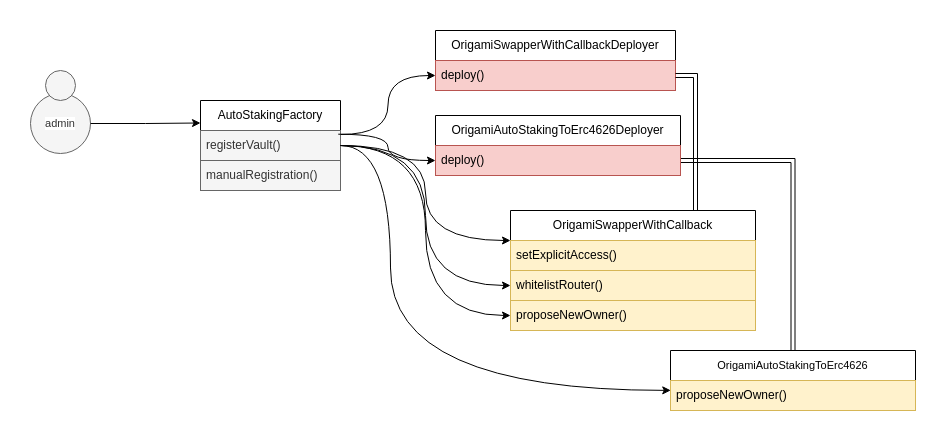

The diagram above was exported from draw.io. Its source (the exported page's mxGraphModel, read from the mxfile embedded in the PNG):
<mxGraphModel dx="2517" dy="1003" grid="1" gridSize="10" guides="1" tooltips="1" connect="1" arrows="1" fold="1" page="1" pageScale="1" pageWidth="850" pageHeight="1100" math="0" shadow="0">
  <root>
    <mxCell id="0" />
    <mxCell id="1" parent="0" />
    <mxCell id="2" style="edgeStyle=orthogonalEdgeStyle;rounded=0;orthogonalLoop=1;jettySize=auto;html=1;exitX=1;exitY=0.133;exitDx=0;exitDy=0;curved=1;exitPerimeter=0;" edge="1" source="5" target="9" parent="1">
      <mxGeometry relative="1" as="geometry" />
    </mxCell>
    <mxCell id="3" style="edgeStyle=orthogonalEdgeStyle;shape=connector;curved=1;rounded=0;orthogonalLoop=1;jettySize=auto;html=1;exitX=1;exitY=0.5;exitDx=0;exitDy=0;entryX=0;entryY=0.5;entryDx=0;entryDy=0;strokeColor=default;align=center;verticalAlign=middle;fontFamily=Helvetica;fontSize=11;fontColor=default;labelBackgroundColor=default;endArrow=classic;" edge="1" source="4" target="22" parent="1">
      <mxGeometry relative="1" as="geometry" />
    </mxCell>
    <mxCell id="4" value="AutoStakingFactory" style="swimlane;fontStyle=0;childLayout=stackLayout;horizontal=1;startSize=30;horizontalStack=0;resizeParent=1;resizeParentMax=0;resizeLast=0;collapsible=1;marginBottom=0;whiteSpace=wrap;html=1;" vertex="1" parent="1">
      <mxGeometry x="70" y="210" width="140" height="90" as="geometry" />
    </mxCell>
    <mxCell id="5" value="registerVault()" style="text;strokeColor=#666666;fillColor=#f5f5f5;align=left;verticalAlign=middle;spacingLeft=4;spacingRight=4;overflow=hidden;points=[[0,0.5],[1,0.5]];portConstraint=eastwest;rotatable=0;whiteSpace=wrap;html=1;fontColor=#333333;" vertex="1" parent="4">
      <mxGeometry y="30" width="140" height="30" as="geometry" />
    </mxCell>
    <mxCell id="6" value="manualRegistration()" style="text;strokeColor=#666666;fillColor=#f5f5f5;align=left;verticalAlign=middle;spacingLeft=4;spacingRight=4;overflow=hidden;points=[[0,0.5],[1,0.5]];portConstraint=eastwest;rotatable=0;whiteSpace=wrap;html=1;fontColor=#333333;" vertex="1" parent="4">
      <mxGeometry y="60" width="140" height="30" as="geometry" />
    </mxCell>
    <mxCell id="7" style="edgeStyle=orthogonalEdgeStyle;rounded=0;orthogonalLoop=1;jettySize=auto;html=1;exitX=1;exitY=0.5;exitDx=0;exitDy=0;" edge="1" parent="4" source="4" target="5">
      <mxGeometry relative="1" as="geometry" />
    </mxCell>
    <mxCell id="8" value="&lt;div style=&quot;line-height: 19px;&quot;&gt;OrigamiSwapperWithCallbackDeployer&lt;/div&gt;" style="swimlane;fontStyle=0;childLayout=stackLayout;horizontal=1;startSize=30;horizontalStack=0;resizeParent=1;resizeParentMax=0;resizeLast=0;collapsible=1;marginBottom=0;whiteSpace=wrap;html=1;" vertex="1" parent="1">
      <mxGeometry x="305" y="140" width="240" height="60" as="geometry" />
    </mxCell>
    <mxCell id="9" value="deploy()" style="text;strokeColor=#b85450;fillColor=#f8cecc;align=left;verticalAlign=middle;spacingLeft=4;spacingRight=4;overflow=hidden;points=[[0,0.5],[1,0.5]];portConstraint=eastwest;rotatable=0;whiteSpace=wrap;html=1;" vertex="1" parent="8">
      <mxGeometry y="30" width="240" height="30" as="geometry" />
    </mxCell>
    <mxCell id="10" style="edgeStyle=orthogonalEdgeStyle;shape=link;curved=1;rounded=0;orthogonalLoop=1;jettySize=auto;html=1;exitX=1;exitY=0.5;exitDx=0;exitDy=0;entryX=0.5;entryY=0;entryDx=0;entryDy=0;strokeColor=default;align=center;verticalAlign=middle;fontFamily=Helvetica;fontSize=11;fontColor=default;labelBackgroundColor=default;endArrow=classic;" edge="1" source="16" target="24" parent="1">
      <mxGeometry relative="1" as="geometry">
        <mxPoint x="675" y="270" as="targetPoint" />
      </mxGeometry>
    </mxCell>
    <mxCell id="11" value="" style="group" vertex="1" connectable="0" parent="1">
      <mxGeometry x="-100" y="173" width="60" height="90" as="geometry" />
    </mxCell>
    <mxCell id="12" value="admin" style="ellipse;whiteSpace=wrap;html=1;aspect=fixed;fontFamily=Helvetica;fontSize=11;labelBackgroundColor=default;fillColor=#f5f5f5;strokeColor=#666666;fontColor=#333333;" vertex="1" parent="11">
      <mxGeometry y="30" width="60" height="60" as="geometry" />
    </mxCell>
    <mxCell id="13" value="" style="ellipse;whiteSpace=wrap;html=1;aspect=fixed;fontFamily=Helvetica;fontSize=11;labelBackgroundColor=default;fillColor=#f5f5f5;strokeColor=#666666;fontColor=#333333;" vertex="1" parent="11">
      <mxGeometry x="15" y="7" width="30" height="30" as="geometry" />
    </mxCell>
    <mxCell id="14" style="edgeStyle=orthogonalEdgeStyle;rounded=0;orthogonalLoop=1;jettySize=auto;html=1;exitX=1;exitY=0.5;exitDx=0;exitDy=0;entryX=0;entryY=0.25;entryDx=0;entryDy=0;" edge="1" source="12" target="4" parent="1">
      <mxGeometry relative="1" as="geometry" />
    </mxCell>
    <mxCell id="15" value="&lt;div style=&quot;line-height: 19px;&quot;&gt;OrigamiAutoStakingToErc4626Deployer&lt;/div&gt;" style="swimlane;fontStyle=0;childLayout=stackLayout;horizontal=1;startSize=30;horizontalStack=0;resizeParent=1;resizeParentMax=0;resizeLast=0;collapsible=1;marginBottom=0;whiteSpace=wrap;html=1;" vertex="1" parent="1">
      <mxGeometry x="305" y="225" width="245" height="60" as="geometry" />
    </mxCell>
    <mxCell id="16" value="deploy()" style="text;strokeColor=#b85450;fillColor=#f8cecc;align=left;verticalAlign=middle;spacingLeft=4;spacingRight=4;overflow=hidden;points=[[0,0.5],[1,0.5]];portConstraint=eastwest;rotatable=0;whiteSpace=wrap;html=1;" vertex="1" parent="15">
      <mxGeometry y="30" width="245" height="30" as="geometry" />
    </mxCell>
    <mxCell id="17" style="edgeStyle=orthogonalEdgeStyle;shape=connector;curved=1;rounded=0;orthogonalLoop=1;jettySize=auto;html=1;exitX=0.984;exitY=0.123;exitDx=0;exitDy=0;entryX=0;entryY=0.5;entryDx=0;entryDy=0;strokeColor=default;align=center;verticalAlign=middle;fontFamily=Helvetica;fontSize=11;fontColor=default;labelBackgroundColor=default;endArrow=classic;exitPerimeter=0;" edge="1" source="5" target="16" parent="1">
      <mxGeometry relative="1" as="geometry" />
    </mxCell>
    <mxCell id="18" style="edgeStyle=orthogonalEdgeStyle;shape=connector;curved=1;rounded=0;orthogonalLoop=1;jettySize=auto;html=1;exitX=1;exitY=0.5;exitDx=0;exitDy=0;strokeColor=default;align=center;verticalAlign=middle;fontFamily=Helvetica;fontSize=11;fontColor=default;labelBackgroundColor=default;endArrow=classic;entryX=0;entryY=0.25;entryDx=0;entryDy=0;" edge="1" source="5" target="19" parent="1">
      <mxGeometry relative="1" as="geometry">
        <mxPoint x="640" y="218" as="targetPoint" />
      </mxGeometry>
    </mxCell>
    <mxCell id="19" value="&lt;div style=&quot;line-height: 19px;&quot;&gt;OrigamiSwapperWithCallback&lt;/div&gt;" style="swimlane;fontStyle=0;childLayout=stackLayout;horizontal=1;startSize=30;horizontalStack=0;resizeParent=1;resizeParentMax=0;resizeLast=0;collapsible=1;marginBottom=0;whiteSpace=wrap;html=1;" vertex="1" parent="1">
      <mxGeometry x="380" y="320" width="245" height="120" as="geometry" />
    </mxCell>
    <mxCell id="20" value="setExplicitAccess()" style="text;strokeColor=#d6b656;fillColor=#fff2cc;align=left;verticalAlign=middle;spacingLeft=4;spacingRight=4;overflow=hidden;points=[[0,0.5],[1,0.5]];portConstraint=eastwest;rotatable=0;whiteSpace=wrap;html=1;" vertex="1" parent="19">
      <mxGeometry y="30" width="245" height="30" as="geometry" />
    </mxCell>
    <mxCell id="21" value="whitelistRouter()" style="text;strokeColor=#d6b656;fillColor=#fff2cc;align=left;verticalAlign=middle;spacingLeft=4;spacingRight=4;overflow=hidden;points=[[0,0.5],[1,0.5]];portConstraint=eastwest;rotatable=0;whiteSpace=wrap;html=1;" vertex="1" parent="19">
      <mxGeometry y="60" width="245" height="30" as="geometry" />
    </mxCell>
    <mxCell id="22" value="proposeNewOwner()" style="text;strokeColor=#d6b656;fillColor=#fff2cc;align=left;verticalAlign=middle;spacingLeft=4;spacingRight=4;overflow=hidden;points=[[0,0.5],[1,0.5]];portConstraint=eastwest;rotatable=0;whiteSpace=wrap;html=1;" vertex="1" parent="19">
      <mxGeometry y="90" width="245" height="30" as="geometry" />
    </mxCell>
    <mxCell id="23" style="edgeStyle=orthogonalEdgeStyle;shape=connector;curved=1;rounded=0;orthogonalLoop=1;jettySize=auto;html=1;exitX=1;exitY=0.5;exitDx=0;exitDy=0;entryX=0;entryY=0.5;entryDx=0;entryDy=0;strokeColor=default;align=center;verticalAlign=middle;fontFamily=Helvetica;fontSize=11;fontColor=default;labelBackgroundColor=default;endArrow=classic;" edge="1" source="5" target="21" parent="1">
      <mxGeometry relative="1" as="geometry" />
    </mxCell>
    <mxCell id="24" value="&lt;div style=&quot;line-height: 19px;&quot;&gt;&lt;span style=&quot;font-size: 11px; background-color: rgb(255, 255, 255);&quot;&gt;OrigamiAutoStakingToErc4626&lt;/span&gt;&lt;/div&gt;" style="swimlane;fontStyle=0;childLayout=stackLayout;horizontal=1;startSize=30;horizontalStack=0;resizeParent=1;resizeParentMax=0;resizeLast=0;collapsible=1;marginBottom=0;whiteSpace=wrap;html=1;" vertex="1" parent="1">
      <mxGeometry x="540" y="460" width="245" height="60" as="geometry" />
    </mxCell>
    <mxCell id="25" value="proposeNewOwner()" style="text;strokeColor=#d6b656;fillColor=#fff2cc;align=left;verticalAlign=middle;spacingLeft=4;spacingRight=4;overflow=hidden;points=[[0,0.5],[1,0.5]];portConstraint=eastwest;rotatable=0;whiteSpace=wrap;html=1;" vertex="1" parent="24">
      <mxGeometry y="30" width="245" height="30" as="geometry" />
    </mxCell>
    <mxCell id="26" style="edgeStyle=orthogonalEdgeStyle;shape=link;curved=1;rounded=0;orthogonalLoop=1;jettySize=auto;html=1;exitX=1;exitY=0.5;exitDx=0;exitDy=0;strokeColor=default;align=center;verticalAlign=middle;fontFamily=Helvetica;fontSize=11;fontColor=default;labelBackgroundColor=default;endArrow=classic;" edge="1" source="9" target="19" parent="1">
      <mxGeometry relative="1" as="geometry">
        <Array as="points">
          <mxPoint x="565" y="185" />
        </Array>
      </mxGeometry>
    </mxCell>
    <mxCell id="27" style="edgeStyle=orthogonalEdgeStyle;shape=connector;curved=1;rounded=0;orthogonalLoop=1;jettySize=auto;html=1;exitX=1;exitY=0.5;exitDx=0;exitDy=0;strokeColor=default;align=center;verticalAlign=middle;fontFamily=Helvetica;fontSize=11;fontColor=default;labelBackgroundColor=default;endArrow=classic;entryX=0.001;entryY=0.329;entryDx=0;entryDy=0;entryPerimeter=0;" edge="1" source="5" target="25" parent="1">
      <mxGeometry relative="1" as="geometry">
        <mxPoint x="510" y="580" as="targetPoint" />
        <Array as="points">
          <mxPoint x="260" y="255" />
          <mxPoint x="260" y="500" />
        </Array>
      </mxGeometry>
    </mxCell>
  </root>
</mxGraphModel>